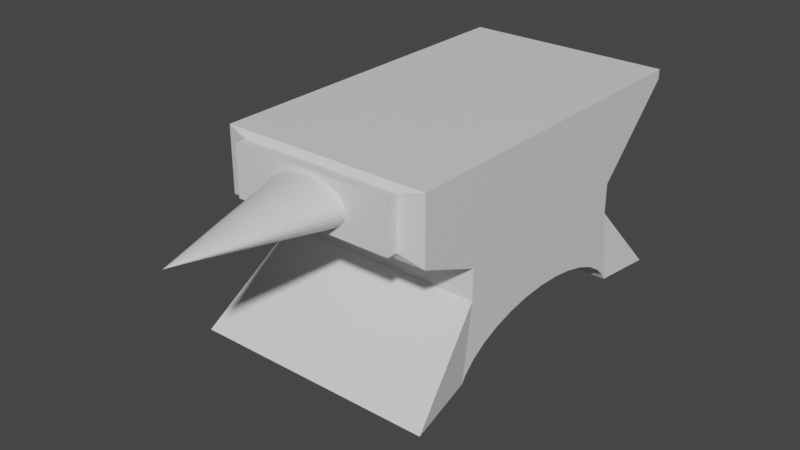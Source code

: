 # Source: anvil.blend  (saved by Blender 2.83.19; exported with 4.5.12 LTS)
import bpy
from mathutils import Matrix  # noqa: F401  (used for matrix-valued properties, if any)

bpy.ops.wm.read_factory_settings(use_empty=True)
scene = bpy.context.scene
scene.name = 'Scene'

# ---- collections
col_collection = bpy.data.collections.new('Collection'); scene.collection.children.link(col_collection)

# ---- materials (node trees are filled in below, after node groups)
mat_material = bpy.data.materials.new('Material')
mat_material.alpha_threshold = 0.0
mat_material.use_transparent_shadow = False
mat_material.line_color = (0.0, 0.0, 0.0, 1.0)

# ---- material node trees
mat_material.use_nodes = True; mat_material.node_tree.nodes.clear()
_N = mat_material.node_tree.nodes; _L = mat_material.node_tree.links
n0 = _N.new('ShaderNodeOutputMaterial'); n0.name = 'Material Output'; n0.location = (300, 300)
n1 = _N.new('ShaderNodeBsdfPrincipled'); n1.name = 'Principled BSDF'; n1.location = (10, 300)
n1.distribution = 'GGX'
n1.subsurface_method = 'BURLEY'
n1.inputs[2].default_value = 0.4
n1.inputs[3].default_value = 1.45
n1.inputs[27].default_value = (0.0, 0.0, 0.0, 1.0)
n1.inputs[28].default_value = 1.0
_L.new(n1.outputs[0], n0.inputs[0])
n0.is_active_output = True

# ---- world
world_world = bpy.data.worlds.new('World'); scene.world = world_world
world_world.use_nodes = True; world_world.node_tree.nodes.clear()
_N = world_world.node_tree.nodes; _L = world_world.node_tree.links
n0 = _N.new('ShaderNodeOutputWorld'); n0.name = 'World Output'; n0.location = (300, 300)
n1 = _N.new('ShaderNodeBackground'); n1.name = 'Background'; n1.location = (10, 300)
n1.inputs[0].default_value = (0.05088, 0.05088, 0.05088, 1.0)
_L.new(n1.outputs[0], n0.inputs[0])
n0.is_active_output = True
world_world.color = (0.05088, 0.05088, 0.05088)
world_world.use_sun_shadow = False
world_world.sun_shadow_jitter_overblur = 0.0

# ---- meshes
me_cube = bpy.data.meshes.new('Cube')
me_cube.from_pydata([(1.077, 1.644, -1.0), (-1.0, 1.779, 0.8798), (1.162, -1.845, -1.0), (-1.077, 1.644, -1.0), (1.0, 1.779, 0.8798), (-1.162, -1.845, -1.0), (1.0, 1.0, -0.2757), (-1.0, -1.0, -0.2757), (1.0, -1.0, -0.2757), (-1.0, 1.0, -0.2757), (1.0, 1.779, 0.7882), (-1.0, 1.779, 0.7882), (1.0, 1.0, 0.01835), (-1.0, -1.0, 0.01835), (1.0, -1.0, 0.01835), (-1.0, 1.0, 0.01835), (-1.0, 0.4413, -0.6236), (1.0, 0.4413, -0.6236), (-1.0, 0.6407, -0.6775), (1.0, 0.6407, -0.6775), (-1.0, 0.225, -0.5904), (1.0, 0.225, -0.5904), (1.0, -1.065, -0.9393), (-1.0, -1.065, -0.9393), (1.0, 1.114e-06, -0.5792), (-1.0, 1.114e-06, -0.5792), (1.0, 1.065, -0.9393), (-1.0, 1.065, -0.9393), (1.0, -0.9589, -0.8384), (-1.0, -0.9589, -0.8384), (-1.0, 0.8155, -0.75), (1.0, 0.8155, -0.75), (1.0, 0.9589, -0.8384), (-1.0, 0.9589, -0.8384), (1.0, -0.4413, -0.6236), (-1.0, -0.4413, -0.6236), (1.0, -0.6407, -0.6775), (-1.0, -0.6407, -0.6775), (1.0, -0.225, -0.5904), (-1.0, -0.225, -0.5904), (1.0, -0.8155, -0.75), (-1.0, -0.8155, -0.75), (-1.0, -1.102, -1.0), (1.0, -1.102, -1.0), (1.0, 1.102, -1.0), (-1.0, 1.102, -1.0), (1.0, -1.601, 0.7882), (1.0, -1.601, 0.8798), (-1.0, -1.601, 0.8798), (-1.0, -1.601, 0.7882), (1.0, -1.601, 0.2614), (-1.0, -1.601, 0.2614), (0.776, -1.649, 0.7557), (0.776, -1.649, 0.8268), (-0.776, -1.649, 0.8268), (-0.776, -1.649, 0.7557), (0.776, -1.649, 0.3468), (-0.776, -1.649, 0.3468), (0.776, -1.751, 0.7557), (0.776, -1.751, 0.8268), (-0.776, -1.751, 0.8268), (-0.776, -1.751, 0.7557), (0.776, -1.751, 0.3468), (-0.776, -1.751, 0.3468), (4.096e-08, -1.683, 0.8056), (5.326e-08, -2.462, 0.6657), (0.07774, -1.683, 0.8012), (0.04, -2.462, 0.664), (0.1525, -1.683, 0.7882), (0.07846, -2.462, 0.659), (0.2214, -1.683, 0.767), (0.1139, -2.462, 0.6507), (0.2818, -1.683, 0.7385), (0.145, -2.462, 0.6396), (0.3313, -1.683, 0.7038), (0.1705, -2.462, 0.6261), (0.3681, -1.683, 0.6642), (0.1894, -2.462, 0.6107), (0.3908, -1.683, 0.6213), (0.2011, -2.462, 0.594), (0.3985, -1.683, 0.5766), (0.205, -2.462, 0.5766), (0.3908, -1.683, 0.5319), (0.2011, -2.462, 0.5592), (0.3681, -1.683, 0.4889), (0.1894, -2.462, 0.5424), (0.3313, -1.683, 0.4493), (0.1705, -2.462, 0.527), (0.2818, -1.683, 0.4146), (0.145, -2.462, 0.5135), (0.2214, -1.683, 0.3861), (0.1139, -2.462, 0.5024), (0.1525, -1.683, 0.3649), (0.07846, -2.462, 0.4942), (0.07774, -1.683, 0.3519), (0.04, -2.462, 0.4891), (-8.888e-08, -1.683, 0.3475), (-1.355e-08, -2.462, 0.4874), (-0.07774, -1.683, 0.3519), (-0.04, -2.462, 0.4891), (-0.1525, -1.683, 0.3649), (-0.07846, -2.462, 0.4942), (-0.2214, -1.683, 0.3861), (-0.1139, -2.462, 0.5024), (-0.2818, -1.683, 0.4146), (-0.145, -2.462, 0.5135), (-0.3313, -1.683, 0.4493), (-0.1705, -2.462, 0.527), (-0.3681, -1.683, 0.4889), (-0.1894, -2.462, 0.5424), (-0.3908, -1.683, 0.5319), (-0.2011, -2.462, 0.5592), (-0.3985, -1.683, 0.5766), (-0.205, -2.462, 0.5766), (-0.3908, -1.683, 0.6213), (-0.2011, -2.462, 0.594), (-0.3681, -1.683, 0.6642), (-0.1894, -2.462, 0.6107), (-0.3313, -1.683, 0.7038), (-0.1705, -2.462, 0.6261), (-0.2818, -1.683, 0.7385), (-0.145, -2.462, 0.6396), (-0.2214, -1.683, 0.767), (-0.1139, -2.462, 0.6507), (-0.1525, -1.683, 0.7882), (-0.07846, -2.462, 0.659), (-0.07774, -1.683, 0.8012), (-0.04, -2.462, 0.664), (6.182e-08, -3.14, 0.5766)], [], [(4, 1, 48, 47), (8, 6, 12, 14), (7, 8, 14, 13), (3, 0, 44, 45), (6, 9, 15, 12), (9, 7, 13, 15), (3, 9, 6, 0), (0, 6, 8, 2, 43, 22, 28, 40, 36, 34, 38, 24, 21, 17, 19, 31, 32, 26, 44), (5, 7, 9, 3, 45, 27, 33, 30, 18, 16, 20, 25, 39, 35, 37, 41, 29, 23, 42), (2, 8, 7, 5), (14, 50, 51, 13), (13, 51, 49, 11, 15), (12, 10, 46, 50, 14), (15, 11, 10, 12), (11, 49, 48, 1), (10, 11, 1, 4), (37, 36, 40, 41), (33, 32, 31, 30), (20, 21, 24, 25), (23, 22, 43, 42), (30, 31, 19, 18), (16, 17, 21, 20), (27, 26, 32, 33), (39, 38, 34, 35), (41, 40, 28, 29), (42, 43, 2, 5), (29, 28, 22, 23), (35, 34, 36, 37), (18, 19, 17, 16), (26, 27, 45, 44), (25, 24, 38, 39), (48, 49, 55, 54), (47, 46, 10, 4), (57, 56, 62, 63), (50, 46, 52, 56), (49, 51, 57, 55), (46, 47, 53, 52), (47, 48, 54, 53), (51, 50, 56, 57), (60, 61, 63, 62, 58, 59), (54, 55, 61, 60), (56, 52, 58, 62), (55, 57, 63, 61), (52, 53, 59, 58), (53, 54, 60, 59), (64, 65, 67, 66), (66, 67, 69, 68), (68, 69, 71, 70), (70, 71, 73, 72), (72, 73, 75, 74), (74, 75, 77, 76), (76, 77, 79, 78), (78, 79, 81, 80), (80, 81, 83, 82), (82, 83, 85, 84), (84, 85, 87, 86), (86, 87, 89, 88), (88, 89, 91, 90), (90, 91, 93, 92), (92, 93, 95, 94), (94, 95, 97, 96), (96, 97, 99, 98), (98, 99, 101, 100), (100, 101, 103, 102), (102, 103, 105, 104), (104, 105, 107, 106), (106, 107, 109, 108), (108, 109, 111, 110), (110, 111, 113, 112), (112, 113, 115, 114), (114, 115, 117, 116), (116, 117, 119, 118), (118, 119, 121, 120), (120, 121, 123, 122), (122, 123, 125, 124), (124, 125, 127, 126), (126, 127, 65, 64), (64, 66, 68, 70, 72, 74, 76, 78, 80, 82, 84, 86, 88, 90, 92, 94, 96, 98, 100, 102, 104, 106, 108, 110, 112, 114, 116, 118, 120, 122, 124, 126), (123, 121, 128), (105, 103, 128), (87, 85, 128), (69, 67, 128), (113, 111, 128), (95, 93, 128), (77, 75, 128), (121, 119, 128), (103, 101, 128), (85, 83, 128), (65, 127, 128), (67, 65, 128), (111, 109, 128), (93, 91, 128), (75, 73, 128), (119, 117, 128), (101, 99, 128), (83, 81, 128), (127, 125, 128), (109, 107, 128), (91, 89, 128), (73, 71, 128), (117, 115, 128), (99, 97, 128), (81, 79, 128), (125, 123, 128), (107, 105, 128), (89, 87, 128), (71, 69, 128), (115, 113, 128), (97, 95, 128), (79, 77, 128)])
_uv = me_cube.uv_layers.new(name='UVMap')
_uv.uv.foreach_set('vector', [0.625, 0.5, 0.875, 0.5, 0.875, 0.7125, 0.625, 0.7125, 0.4655, 0.75, 0.4655, 0.5, 0.4655, 0.5, 0.4655, 0.75, 0.4655, 1.0, 0.4655, 0.75, 0.4655, 0.75, 0.4655, 1.0, 0.125, 0.5, 0.375, 0.5, 0.375, 0.5388, 0.125, 0.5388, 0.4655, 0.5, 0.4655, 0.25, 0.4655, 0.25, 0.4655, 0.5, 0.4655, 0.25, 0.4655, 0.0, 0.4655, 0.0, 0.4655, 0.25, 0.375, 0.25, 0.4655, 0.25, 0.4655, 0.5, 0.375, 0.5, 0.375, 0.5, 0.4655, 0.5, 0.4655, 0.75, 0.375, 0.75, 0.375, 0.6968, 0.3826, 0.6982, 0.3952, 0.6971, 0.4062, 0.6916, 0.4153, 0.6809, 0.4221, 0.6648, 0.4262, 0.6445, 0.4276, 0.6219, 0.4262, 0.5991, 0.4221, 0.5781, 0.4153, 0.561, 0.4062, 0.5488, 0.3952, 0.5417, 0.3826, 0.5386, 0.375, 0.5388, 0.375, 0.0, 0.4655, 0.0, 0.4655, 0.25, 0.375, 0.25, 0.375, 0.2112, 0.3826, 0.2114, 0.3952, 0.2083, 0.4062, 0.2012, 0.4153, 0.189, 0.4221, 0.1719, 0.4262, 0.1509, 0.4276, 0.1281, 0.4262, 0.1055, 0.4221, 0.0852, 0.4153, 0.06913, 0.4062, 0.0584, 0.3952, 0.05293, 0.3826, 0.05185, 0.375, 0.05323, 0.375, 0.75, 0.4655, 0.75, 0.4655, 1.0, 0.375, 1.0, 0.4655, 0.75, 0.5159, 0.75, 0.5159, 1.0, 0.4655, 1.0, 0.4655, 0.0, 0.5159, 0.0, 0.625, 0.03745, 0.625, 0.25, 0.4655, 0.25, 0.4655, 0.5, 0.625, 0.5, 0.625, 0.7125, 0.5159, 0.75, 0.4655, 0.75, 0.4655, 0.25, 0.625, 0.25, 0.625, 0.5, 0.4655, 0.5, 0.625, 0.25, 0.625, 0.03745, 0.625, 0.03745, 0.625, 0.25, 0.625, 0.5, 0.625, 0.25, 0.625, 0.25, 0.625, 0.5, 0.3438, 0.5984, 0.3438, 0.9016, 0.375, 0.9016, 0.375, 0.5984, 0.09375, 0.5984, 0.09375, 0.9016, 0.125, 0.9016, 0.125, 0.5984, 0.2188, 0.5984, 0.2188, 0.9016, 0.25, 0.9016, 0.25, 0.5984, 0.4375, 0.5984, 0.4375, 0.9016, 0.4548, 0.9016, 0.4548, 0.5984, 0.125, 0.5984, 0.125, 0.9016, 0.1562, 0.9016, 0.1562, 0.5984, 0.1875, 0.5984, 0.1875, 0.9016, 0.2188, 0.9016, 0.2188, 0.5984, 0.0625, 0.5984, 0.0625, 0.9016, 0.09375, 0.9016, 0.09375, 0.5984, 0.2812, 0.5984, 0.2812, 0.9016, 0.3125, 0.9016, 0.3125, 0.5984, 0.375, 0.5984, 0.375, 0.9016, 0.4063, 0.9016, 0.4062, 0.5984, 0.125, 0.6968, 0.375, 0.6968, 0.375, 0.75, 0.125, 0.75, 0.4062, 0.5984, 0.4063, 0.9016, 0.4375, 0.9016, 0.4375, 0.5984, 0.3125, 0.5984, 0.3125, 0.9016, 0.3438, 0.9016, 0.3438, 0.5984, 0.1562, 0.5984, 0.1562, 0.9016, 0.1875, 0.9016, 0.1875, 0.5984, 0.0625, 0.9016, 0.0625, 0.5984, 0.04516, 0.5984, 0.04516, 0.9016, 0.25, 0.5984, 0.25, 0.9016, 0.2812, 0.9016, 0.2812, 0.5984, 0.625, 0.03745, 0.625, 0.03745, 0.625, 0.03745, 0.625, 0.03745, 0.625, 0.7125, 0.625, 0.7125, 0.625, 0.5, 0.625, 0.5, 0.5159, 1.0, 0.5159, 0.75, 0.5159, 0.75, 0.5159, 1.0, 0.5159, 0.75, 0.625, 0.7125, 0.625, 0.7125, 0.5159, 0.75, 0.625, 0.03745, 0.5159, 0.0, 0.5159, 0.0, 0.625, 0.03745, 0.625, 0.7125, 0.625, 0.7125, 0.625, 0.7125, 0.625, 0.7125, 0.625, 0.7125, 0.875, 0.7125, 0.875, 0.7125, 0.625, 0.7125, 0.5159, 1.0, 0.5159, 0.75, 0.5159, 0.75, 0.5159, 1.0, 0.4939, 0.2924, 0.4824, 0.2924, 0.4165, 0.2924, 0.4165, 0.4576, 0.4824, 0.4576, 0.4939, 0.4576, 0.625, 0.03745, 0.625, 0.03745, 0.625, 0.03745, 0.625, 0.03745, 0.5159, 0.75, 0.625, 0.7125, 0.625, 0.7125, 0.5159, 0.75, 0.625, 0.03745, 0.5159, 0.0, 0.5159, 0.0, 0.625, 0.03745, 0.625, 0.7125, 0.625, 0.7125, 0.625, 0.7125, 0.625, 0.7125, 0.625, 0.7125, 0.875, 0.7125, 0.875, 0.7125, 0.625, 0.7125, 1.0, 0.5, 1.0, 1.0, 0.9688, 1.0, 0.9688, 0.5, 0.9688, 0.5, 0.9688, 1.0, 0.9375, 1.0, 0.9375, 0.5, 0.9375, 0.5, 0.9375, 1.0, 0.9062, 1.0, 0.9062, 0.5, 0.9062, 0.5, 0.9062, 1.0, 0.875, 1.0, 0.875, 0.5, 0.875, 0.5, 0.875, 1.0, 0.8438, 1.0, 0.8438, 0.5, 0.8438, 0.5, 0.8438, 1.0, 0.8125, 1.0, 0.8125, 0.5, 0.8125, 0.5, 0.8125, 1.0, 0.7812, 1.0, 0.7812, 0.5, 0.7812, 0.5, 0.7812, 1.0, 0.75, 1.0, 0.75, 0.5, 0.75, 0.5, 0.75, 1.0, 0.7188, 1.0, 0.7188, 0.5, 0.7188, 0.5, 0.7188, 1.0, 0.6875, 1.0, 0.6875, 0.5, 0.6875, 0.5, 0.6875, 1.0, 0.6562, 1.0, 0.6562, 0.5, 0.6562, 0.5, 0.6562, 1.0, 0.625, 1.0, 0.625, 0.5, 0.625, 0.5, 0.625, 1.0, 0.5938, 1.0, 0.5938, 0.5, 0.5938, 0.5, 0.5938, 1.0, 0.5625, 1.0, 0.5625, 0.5, 0.5625, 0.5, 0.5625, 1.0, 0.5312, 1.0, 0.5312, 0.5, 0.5312, 0.5, 0.5312, 1.0, 0.5, 1.0, 0.5, 0.5, 0.5, 0.5, 0.5, 1.0, 0.4688, 1.0, 0.4688, 0.5, 0.4688, 0.5, 0.4688, 1.0, 0.4375, 1.0, 0.4375, 0.5, 0.4375, 0.5, 0.4375, 1.0, 0.4062, 1.0, 0.4062, 0.5, 0.4062, 0.5, 0.4062, 1.0, 0.375, 1.0, 0.375, 0.5, 0.375, 0.5, 0.375, 1.0, 0.3438, 1.0, 0.3438, 0.5, 0.3438, 0.5, 0.3438, 1.0, 0.3125, 1.0, 0.3125, 0.5, 0.3125, 0.5, 0.3125, 1.0, 0.2812, 1.0, 0.2812, 0.5, 0.2812, 0.5, 0.2812, 1.0, 0.25, 1.0, 0.25, 0.5, 0.25, 0.5, 0.25, 1.0, 0.2188, 1.0, 0.2188, 0.5, 0.2188, 0.5, 0.2188, 1.0, 0.1875, 1.0, 0.1875, 0.5, 0.1875, 0.5, 0.1875, 1.0, 0.1562, 1.0, 0.1562, 0.5, 0.1562, 0.5, 0.1562, 1.0, 0.125, 1.0, 0.125, 0.5, 0.125, 0.5, 0.125, 1.0, 0.09375, 1.0, 0.09375, 0.5, 0.09375, 0.5, 0.09375, 1.0, 0.0625, 1.0, 0.0625, 0.5, 0.0625, 0.5, 0.0625, 1.0, 0.03125, 1.0, 0.03125, 0.5, 0.03125, 0.5, 0.03125, 1.0, 0.0, 1.0, 0.0, 0.5, 0.75, 0.49, 0.7968, 0.4854, 0.8418, 0.4717, 0.8833, 0.4496, 0.9197, 0.4197, 0.9496, 0.3833, 0.9717, 0.3418, 0.9854, 0.2968, 0.99, 0.25, 0.9854, 0.2032, 0.9717, 0.1582, 0.9496, 0.1167, 0.9197, 0.08029, 0.8833, 0.05045, 0.8418, 0.02827, 0.7968, 0.01461, 0.75, 0.01, 0.7032, 0.01461, 0.6582, 0.02827, 0.6167, 0.05045, 0.5803, 0.08029, 0.5504, 0.1167, 0.5283, 0.1582, 0.5146, 0.2032, 0.51, 0.25, 0.5146, 0.2968, 0.5283, 0.3418, 0.5504, 0.3833, 0.5803, 0.4197, 0.6167, 0.4496, 0.6582, 0.4717, 0.7032, 0.4854, 0.09375, 1.0, 0.125, 1.0, 0.09375, 1.0, 0.375, 1.0, 0.4062, 1.0, 0.375, 1.0, 0.6562, 1.0, 0.6875, 1.0, 0.6562, 1.0, 0.9375, 1.0, 0.9688, 1.0, 0.9375, 1.0, 0.25, 1.0, 0.2812, 1.0, 0.25, 1.0, 0.5312, 1.0, 0.5625, 1.0, 0.5312, 1.0, 0.8125, 1.0, 0.8438, 1.0, 0.8125, 1.0, 0.125, 1.0, 0.1562, 1.0, 0.125, 1.0, 0.4062, 1.0, 0.4375, 1.0, 0.4062, 1.0, 0.6875, 1.0, 0.7188, 1.0, 0.6875, 1.0, 0.0, 1.0, 0.03125, 1.0, 0.0, 1.0, 0.9688, 1.0, 1.0, 1.0, 0.9688, 1.0, 0.2812, 1.0, 0.3125, 1.0, 0.2812, 1.0, 0.5625, 1.0, 0.5938, 1.0, 0.5625, 1.0, 0.8438, 1.0, 0.875, 1.0, 0.8438, 1.0, 0.1562, 1.0, 0.1875, 1.0, 0.1562, 1.0, 0.4375, 1.0, 0.4688, 1.0, 0.4375, 1.0, 0.7188, 1.0, 0.75, 1.0, 0.7188, 1.0, 0.03125, 1.0, 0.0625, 1.0, 0.03125, 1.0, 0.3125, 1.0, 0.3438, 1.0, 0.3125, 1.0, 0.5938, 1.0, 0.625, 1.0, 0.5938, 1.0, 0.875, 1.0, 0.9062, 1.0, 0.875, 1.0, 0.1875, 1.0, 0.2188, 1.0, 0.1875, 1.0, 0.4688, 1.0, 0.5, 1.0, 0.4688, 1.0, 0.75, 1.0, 0.7812, 1.0, 0.75, 1.0, 0.0625, 1.0, 0.09375, 1.0, 0.0625, 1.0, 0.3438, 1.0, 0.375, 1.0, 0.3438, 1.0, 0.625, 1.0, 0.6562, 1.0, 0.625, 1.0, 0.9062, 1.0, 0.9375, 1.0, 0.9062, 1.0, 0.2188, 1.0, 0.25, 1.0, 0.2188, 1.0, 0.5, 1.0, 0.5312, 1.0, 0.5, 1.0, 0.7812, 1.0, 0.8125, 1.0, 0.7812, 1.0])
me_cube.materials.append(mat_material)
me_cube.use_remesh_preserve_volume = False
me_cube.use_remesh_preserve_attributes = False
me_cube.use_mirror_vertex_groups = False
me_cube.update()

# ---- objects
ob_cube = bpy.data.objects.new('Cube', me_cube)

# ---- transforms, parenting, visibility, modifiers, constraints
ob_cube.location = (0.0, 0.0, 0.0)
ob_cube.lock_rotations_4d = False
ob_cube.empty_display_type = 'ARROWS'
ob_cube.lineart.crease_threshold = 0.0

# ---- collection membership
col_collection.objects.link(ob_cube)

# ---- scene / render settings (as saved in the file)
scene.frame_start = 1; scene.frame_end = 250; scene.frame_set(1)
scene.render.engine = 'BLENDER_EEVEE_NEXT'
scene.cycles.use_denoising = False
scene.cycles.samples = 128
scene.cycles.sampling_pattern = 'TABULATED_SOBOL'
scene.cycles.use_adaptive_sampling = False
scene.cycles.use_light_tree = False
scene.view_settings.view_transform = 'Filmic'
bpy.context.view_layer.update()

# ---- added for rendering (the .blend has no active camera and no usable light): camera, sun
cam_auto = bpy.data.cameras.new('AutoCamera')
cam_auto.lens = 50.0
cam_auto.sensor_width = 36.0
cam_auto.clip_end = 1000.0
ob_auto_camera = bpy.data.objects.new('AutoCamera', cam_auto)
scene.collection.objects.link(ob_auto_camera)
ob_auto_camera.location = (5.32529, -7.07111, 4.20014)
ob_auto_camera.rotation_euler = (1.09748, -7.21219e-08, 0.694738)
scene.camera = ob_auto_camera
light_auto_sun = bpy.data.lights.new('AutoSun', 'SUN')
light_auto_sun.energy = 3.0
light_auto_sun.angle = 0.0523599
ob_auto_sun = bpy.data.objects.new('AutoSun', light_auto_sun)
scene.collection.objects.link(ob_auto_sun)
ob_auto_sun.rotation_euler = (0.872665, 0.174533, 0.523599)
bpy.context.view_layer.update()
